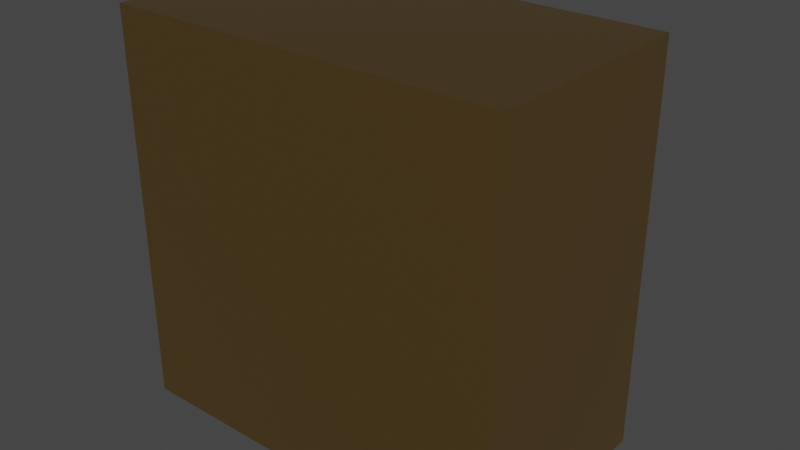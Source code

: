 # Source: Lock.blend  (saved by Blender 3.0.42; exported with 4.5.12 LTS)
import bpy
from mathutils import Matrix  # noqa: F401  (used for matrix-valued properties, if any)

bpy.ops.wm.read_factory_settings(use_empty=True)
scene = bpy.context.scene
scene.name = 'Scene'

# ---- collections
col_collection = bpy.data.collections.new('Collection'); scene.collection.children.link(col_collection)

# ---- materials (node trees are filled in below, after node groups)
mat_lockbody = bpy.data.materials.new('LockBody')
mat_lockbody.use_transparent_shadow = False
mat_lockinside = bpy.data.materials.new('LockInside')
mat_lockinside.use_transparent_shadow = False

# ---- material node trees
mat_lockbody.use_nodes = True; mat_lockbody.node_tree.nodes.clear()
_N = mat_lockbody.node_tree.nodes; _L = mat_lockbody.node_tree.links
n0 = _N.new('ShaderNodeBsdfPrincipled'); n0.name = 'Principled BSDF'; n0.location = (10, 300)
n0.distribution = 'GGX'
n0.subsurface_method = 'RANDOM_WALK_SKIN'
n0.inputs[0].default_value = (0.8, 0.5155, 0.1781, 1.0)
n0.inputs[1].default_value = 1.0
n0.inputs[2].default_value = 0.2638
n0.inputs[3].default_value = 1.45
n0.inputs[27].default_value = (0.0, 0.0, 0.0, 1.0)
n0.inputs[28].default_value = 1.0
n1 = _N.new('ShaderNodeOutputMaterial'); n1.name = 'Material Output'; n1.location = (300, 300)
_L.new(n0.outputs[0], n1.inputs[0])
n1.is_active_output = True
mat_lockinside.use_nodes = True; mat_lockinside.node_tree.nodes.clear()
_N = mat_lockinside.node_tree.nodes; _L = mat_lockinside.node_tree.links
n0 = _N.new('ShaderNodeBsdfPrincipled'); n0.name = 'Principled BSDF'; n0.location = (10, 300)
n0.distribution = 'GGX'
n0.subsurface_method = 'RANDOM_WALK_SKIN'
n0.inputs[0].default_value = (0.0291, 0.0291, 0.0291, 1.0)
n0.inputs[2].default_value = 1.0
n0.inputs[3].default_value = 1.45
n0.inputs[27].default_value = (0.0, 0.0, 0.0, 1.0)
n0.inputs[28].default_value = 1.0
n1 = _N.new('ShaderNodeOutputMaterial'); n1.name = 'Material Output'; n1.location = (300, 300)
_L.new(n0.outputs[0], n1.inputs[0])
n1.is_active_output = True

# ---- world
world_world = bpy.data.worlds.new('World'); scene.world = world_world
world_world.use_nodes = True; world_world.node_tree.nodes.clear()
_N = world_world.node_tree.nodes; _L = world_world.node_tree.links
n0 = _N.new('ShaderNodeOutputWorld'); n0.name = 'World Output'; n0.location = (300, 300)
n1 = _N.new('ShaderNodeBackground'); n1.name = 'Background'; n1.location = (10, 300)
n1.inputs[0].default_value = (0.05088, 0.05088, 0.05088, 1.0)
_L.new(n1.outputs[0], n0.inputs[0])
n0.is_active_output = True
world_world.color = (0.05088, 0.05088, 0.05088)
world_world.use_sun_shadow = False
world_world.sun_shadow_jitter_overblur = 0.0

# ---- meshes
me_cube_003 = bpy.data.meshes.new('Cube.003')
me_cube_003.from_pydata([(0.003427, 0.02436, -0.003537), (-0.003427, 0.02436, -0.003537), (0.004676, 0.02432, 0.002774), (-0.004676, 0.02432, 0.002774), (-0.003427, 0.02436, -0.01019), (0.003427, 0.02436, -0.01019), (-0.025, -0.008249, -0.025), (-0.025, -0.008249, 0.025), (-0.00794, 0.025, -0.01574), (-0.00794, 0.025, 0.01581), (0.025, -0.008249, -0.025), (0.025, -0.008249, 0.025), (0.00794, 0.025, -0.01574), (0.00794, 0.025, 0.01581), (-0.025, -0.008249, -0.0125), (-0.025, -0.008249, 0.0), (-0.025, -0.008249, 0.0125), (0.025, -0.008249, 0.0125), (0.025, -0.008249, 0.0), (0.025, -0.008249, -0.0125), (-0.00891, 0.02504, 0.00804), (-0.00794, 0.025, 0.0), (-0.00794, 0.025, -0.007868), (0.00891, 0.02504, 0.00804), (0.00794, 0.025, 0.0), (0.00794, 0.025, -0.007868), (0.0, -0.008249, -0.025), (0.0, -0.008249, 0.025), (-9.313e-10, 0.025, -0.01574), (-9.313e-10, 0.025, 0.01625), (0.0, -0.008249, -0.0125), (0.0, -0.008249, 0.0), (0.0, -0.008249, 0.0125), (0.004458, 0.0251, 0.01198), (0.005843, 0.02513, 0.008556), (-0.005843, 0.02513, 0.008556), (-1.012e-09, 0.02502, 0.0131), (-0.004676, 0.02504, 0.002774), (-0.003427, 0.025, 0.0), (-0.003427, 0.025, -0.003537), (0.003427, 0.025, -0.003537), (0.004676, 0.02504, 0.002774), (0.003427, 0.025, 0.0), (-0.003427, 0.025, -0.01019), (0.003427, 0.025, -0.007868), (0.003427, 0.025, -0.01019), (-0.003427, 0.025, -0.007868), (-9.313e-10, 0.025, -0.01019), (0.008161, 0.02501, 0.003824), (-0.008161, 0.02501, 0.003824), (0.004458, 0.02426, 0.01198), (-0.004458, 0.02426, 0.01198), (-0.004458, 0.0251, 0.01198), (-2.598e-10, 0.02433, 0.0131), (-0.005843, 0.02423, 0.008556), (0.005843, 0.02423, 0.008556), (0.003427, -0.002599, -0.003537), (-0.003427, -0.002599, -0.003537), (0.003836, -0.002637, 0.002774), (-0.003836, -0.002637, 0.002774), (-0.003427, -0.002599, -0.01019), (0.003427, -0.002599, -0.01019), (0.004458, -0.002696, 0.01086), (-0.004458, -0.002696, 0.01086), (-2.598e-10, -0.002624, 0.01198), (-0.004793, -0.002727, 0.007868), (0.004793, -0.002727, 0.007868), (-0.025, 0.01976, 0.025), (-0.01916, 0.025, 0.02183), (-0.01916, 0.025, -0.02183), (-0.025, 0.01976, -0.025), (0.025, 0.01976, -0.025), (0.01916, 0.025, -0.02183), (0.025, 0.01976, 0.025), (0.01916, 0.025, 0.02183), (-0.01923, 0.02501, 0.01084), (-0.025, 0.01976, 0.0125), (-0.01925, 0.025, 0.0), (-0.025, 0.01976, 0.0), (-0.025, 0.01976, -0.0125), (-0.01923, 0.025, -0.01093), (0.025, 0.01976, 0.0125), (0.01923, 0.02501, 0.01084), (0.025, 0.01976, 0.0), (0.01925, 0.025, 0.0), (0.01923, 0.025, -0.01093), (0.025, 0.01976, -0.0125), (-3.267e-10, 0.025, -0.02175), (0.0, 0.01976, -0.025), (-3.267e-10, 0.025, 0.02175), (0.0, 0.01976, 0.025), (0.003513, 0.02438, 3.725e-09), (-0.003427, 0.02434, -6.112e-10)], [], [(1, 4, 43, 46, 39), (5, 45, 47, 43, 4), (29, 9, 68, 89), (13, 29, 89, 74), (32, 27, 7, 16), (12, 25, 85, 72), (9, 20, 75, 68), (71, 86, 19, 10), (73, 90, 27, 11), (70, 88, 26, 6), (15, 16, 76, 78), (28, 12, 72, 87), (86, 83, 18, 19), (16, 7, 67, 76), (14, 15, 78, 79), (83, 81, 17, 18), (26, 30, 14, 6), (30, 31, 15, 14), (31, 32, 16, 15), (88, 71, 10, 26), (25, 24, 84, 85), (24, 48, 23, 82, 84), (28, 47, 45, 44, 25, 12), (22, 8, 69, 80), (21, 22, 80, 77), (20, 49, 21, 77, 75), (22, 21, 38, 39, 46), (8, 22, 46, 43, 47, 28), (18, 17, 32, 31), (19, 18, 31, 30), (10, 19, 30, 26), (23, 13, 74, 82), (6, 14, 79, 70), (81, 73, 11, 17), (8, 28, 87, 69), (17, 11, 27, 32), (20, 9, 29, 36, 52, 35), (37, 3, 92, 38), (34, 33, 36, 29, 13, 23), (44, 40, 42, 24, 25), (42, 91, 2, 41), (45, 5, 0, 40, 44), (38, 92, 1, 39), (24, 42, 41, 48), (34, 23, 48, 41), (21, 49, 37, 38), (35, 37, 49, 20), (50, 53, 36, 33), (51, 52, 36, 53), (2, 55, 34, 41), (35, 54, 3, 37), (52, 51, 54, 35), (33, 34, 55, 50), (51, 53, 64, 63), (55, 2, 58, 66), (5, 4, 60, 61), (54, 51, 63, 65), (2, 91, 0, 56, 58), (4, 1, 57, 60), (3, 54, 65, 59), (0, 5, 61, 56), (53, 50, 62, 64), (50, 55, 66, 62), (1, 92, 3, 59, 57), (58, 56, 61, 60, 57, 59, 65, 63, 64, 62, 66), (80, 69, 70, 79), (88, 70, 69, 87), (90, 73, 74, 89), (86, 71, 72, 85), (68, 75, 76, 67), (75, 77, 78, 76), (77, 80, 79, 78), (73, 81, 82, 74), (81, 83, 84, 82), (83, 86, 85, 84), (71, 88, 87, 72), (67, 90, 89, 68), (90, 67, 7, 27), (0, 91, 42, 40)])
me_cube_003.polygons.foreach_set('material_index', [0, 0, 0, 0, 0, 0, 0, 0, 0, 0, 0, 0, 0, 0, 0, 0, 0, 0, 0, 0, 0, 0, 0, 0, 0, 0, 0, 0, 0, 0, 0, 0, 0, 0, 0, 0, 0, 0, 0, 0, 0, 0, 0, 0, 0, 0, 0, 0, 0, 0, 0, 0, 0, 1, 1, 1, 1, 1, 1, 1, 1, 1, 1, 1, 1, 0, 0, 0, 0, 0, 0, 0, 0, 0, 0, 0, 0, 0, 0])
_uv = me_cube_003.uv_layers.new(name='UVMap')
_uv.uv.foreach_set('vector', [0.875, 0.5833, 0.875, 0.5833, 0.875, 0.5743, 0.875, 0.5743, 0.875, 0.5743, 0.375, 0.1667, 0.375, 0.1757, 0.5, 0.1757, 0.625, 0.1757, 0.625, 0.1667, 0.5787, 0.375, 0.5787, 0.2963, 0.6091, 0.2659, 0.6087, 0.375, 0.5787, 0.4537, 0.5787, 0.375, 0.6087, 0.375, 0.6091, 0.4841, 0.5625, 0.875, 0.625, 0.875, 0.625, 1.0, 0.5625, 1.0, 0.4213, 0.4537, 0.4607, 0.4537, 0.4453, 0.4843, 0.3909, 0.4841, 0.5787, 0.2963, 0.5393, 0.2963, 0.5542, 0.2666, 0.6091, 0.2659, 0.375, 0.5394, 0.4375, 0.5394, 0.4375, 0.75, 0.375, 0.75, 0.625, 0.5394, 0.75, 0.5394, 0.75, 0.75, 0.625, 0.75, 0.125, 0.5394, 0.25, 0.5394, 0.25, 0.75, 0.125, 0.75, 0.5, 0.0, 0.5625, 0.0, 0.5625, 0.2106, 0.5, 0.2106, 0.4213, 0.375, 0.4213, 0.4537, 0.3909, 0.4841, 0.3913, 0.375, 0.4375, 0.5394, 0.5, 0.5394, 0.5, 0.75, 0.4375, 0.75, 0.5625, 0.0, 0.625, 0.0, 0.625, 0.2106, 0.5625, 0.2106, 0.4375, 0.0, 0.5, 0.0, 0.5, 0.2106, 0.4375, 0.2106, 0.5, 0.5394, 0.5625, 0.5394, 0.5625, 0.75, 0.5, 0.75, 0.375, 0.875, 0.4375, 0.875, 0.4375, 1.0, 0.375, 1.0, 0.4375, 0.875, 0.5, 0.875, 0.5, 1.0, 0.4375, 1.0, 0.5, 0.875, 0.5625, 0.875, 0.5625, 1.0, 0.5, 1.0, 0.25, 0.5394, 0.375, 0.5394, 0.375, 0.75, 0.25, 0.75, 0.4607, 0.4537, 0.5, 0.4537, 0.5, 0.4844, 0.4453, 0.4843, 0.5, 0.4537, 0.5197, 0.4537, 0.5393, 0.4537, 0.5542, 0.4834, 0.5, 0.4844, 0.4213, 0.375, 0.4491, 0.375, 0.4491, 0.409, 0.4607, 0.409, 0.4607, 0.4537, 0.4213, 0.4537, 0.4607, 0.2963, 0.4213, 0.2963, 0.3909, 0.2659, 0.4453, 0.2657, 0.5, 0.2963, 0.4607, 0.2963, 0.4453, 0.2657, 0.5, 0.2656, 0.5393, 0.2963, 0.5197, 0.2963, 0.5, 0.2963, 0.5, 0.2656, 0.5542, 0.2666, 0.4607, 0.2963, 0.5, 0.2963, 0.5, 0.341, 0.4823, 0.341, 0.4607, 0.341, 0.4213, 0.2963, 0.4607, 0.2963, 0.4607, 0.341, 0.4491, 0.341, 0.4491, 0.375, 0.4213, 0.375, 0.5, 0.75, 0.5625, 0.75, 0.5625, 0.875, 0.5, 0.875, 0.4375, 0.75, 0.5, 0.75, 0.5, 0.875, 0.4375, 0.875, 0.375, 0.75, 0.4375, 0.75, 0.4375, 0.875, 0.375, 0.875, 0.5393, 0.4537, 0.5787, 0.4537, 0.6091, 0.4841, 0.5542, 0.4834, 0.375, 0.0, 0.4375, 0.0, 0.4375, 0.2106, 0.375, 0.2106, 0.5625, 0.5394, 0.625, 0.5394, 0.625, 0.75, 0.5625, 0.75, 0.4213, 0.2963, 0.4213, 0.375, 0.3913, 0.375, 0.3909, 0.2659, 0.5625, 0.75, 0.625, 0.75, 0.625, 0.875, 0.5625, 0.875, 0.5393, 0.2963, 0.5787, 0.2963, 0.5787, 0.375, 0.5509, 0.375, 0.5509, 0.341, 0.5393, 0.341, 0.625, 0.5743, 0.625, 0.5833, 0.75, 0.5833, 0.5, 0.341, 0.5393, 0.409, 0.5509, 0.409, 0.5509, 0.375, 0.5787, 0.375, 0.5787, 0.4537, 0.5393, 0.4537, 0.4607, 0.409, 0.4823, 0.409, 0.5, 0.409, 0.5, 0.4537, 0.4607, 0.4537, 0.5, 0.409, 0.25, 0.5833, 0.375, 0.5833, 0.375, 0.5743, 0.125, 0.5743, 0.125, 0.5833, 0.125, 0.5833, 0.125, 0.5743, 0.125, 0.5743, 0.5, 0.341, 0.75, 0.5833, 0.875, 0.5833, 0.875, 0.5743, 0.5, 0.4537, 0.5, 0.409, 0.375, 0.5743, 0.5197, 0.4537, 0.5393, 0.409, 0.5393, 0.4537, 0.5197, 0.4537, 0.375, 0.5743, 0.5, 0.2963, 0.5197, 0.2963, 0.625, 0.5743, 0.5, 0.341, 0.5393, 0.341, 0.625, 0.5743, 0.5197, 0.2963, 0.5393, 0.2963, 0.375, 0.5833, 0.0, 0.0, 0.0, 0.0, 0.375, 0.5743, 0.0, 0.0, 0.0, 0.0, 0.0, 0.0, 0.0, 0.0, 0.375, 0.5833, 0.0, 0.0, 0.5393, 0.409, 0.375, 0.5743, 0.5393, 0.341, 0.0, 0.0, 0.0, 0.0, 0.625, 0.5743, 0.5509, 0.341, 0.0, 0.0, 0.0, 0.0, 0.5393, 0.341, 0.5509, 0.409, 0.5393, 0.409, 0.0, 0.0, 0.0, 0.0, 0.0, 0.0, 0.0, 0.0, 0.0, 0.0, 0.0, 0.0, 0.0, 0.0, 0.375, 0.5833, 0.375, 0.5833, 0.0, 0.0, 0.375, 0.1667, 0.625, 0.1667, 0.625, 0.1667, 0.375, 0.1667, 0.0, 0.0, 0.0, 0.0, 0.0, 0.0, 0.0, 0.0, 0.375, 0.5833, 0.25, 0.5833, 0.125, 0.5833, 0.125, 0.5833, 0.375, 0.5833, 0.875, 0.5833, 0.875, 0.5833, 0.875, 0.5833, 0.875, 0.5833, 0.0, 0.0, 0.0, 0.0, 0.0, 0.0, 0.0, 0.0, 0.125, 0.5833, 0.125, 0.5833, 0.125, 0.5833, 0.125, 0.5833, 0.0, 0.0, 0.375, 0.5833, 0.375, 0.5833, 0.0, 0.0, 0.0, 0.0, 0.0, 0.0, 0.0, 0.0, 0.0, 0.0, 0.875, 0.5833, 0.75, 0.5833, 0.625, 0.5833, 0.625, 0.5833, 0.875, 0.5833, 0.375, 0.5833, 0.125, 0.5833, 0.375, 0.1667, 0.875, 0.5833, 0.875, 0.5833, 0.0, 0.0, 0.0, 0.0, 0.0, 0.0, 0.0, 0.0, 0.0, 0.0, 0.0, 0.0, 0.4453, 0.2657, 0.3909, 0.2659, 0.375, 0.2106, 0.4375, 0.2106, 0.25, 0.5394, 0.125, 0.5394, 0.1542, 0.5, 0.25, 0.5, 0.625, 0.375, 0.625, 0.5, 0.6091, 0.4841, 0.6087, 0.375, 0.4375, 0.5394, 0.375, 0.5394, 0.3909, 0.4841, 0.4453, 0.4843, 0.6091, 0.2659, 0.5542, 0.2666, 0.5625, 0.2106, 0.625, 0.2106, 0.5542, 0.2666, 0.5, 0.2656, 0.5, 0.2106, 0.5625, 0.2106, 0.5, 0.2656, 0.4453, 0.2657, 0.4375, 0.2106, 0.5, 0.2106, 0.625, 0.5394, 0.5625, 0.5394, 0.5542, 0.4834, 0.6091, 0.4841, 0.5625, 0.5394, 0.5, 0.5394, 0.5, 0.4844, 0.5542, 0.4834, 0.5, 0.5394, 0.4375, 0.5394, 0.4453, 0.4843, 0.5, 0.4844, 0.375, 0.5394, 0.25, 0.5394, 0.25, 0.5, 0.3458, 0.5, 0.625, 0.25, 0.625, 0.375, 0.6087, 0.375, 0.6091, 0.2659, 0.75, 0.5394, 0.875, 0.5394, 0.875, 0.75, 0.75, 0.75, 0.125, 0.5833, 0.25, 0.5833, 0.5, 0.409, 0.4823, 0.409])
me_cube_003.materials.append(mat_lockbody)
me_cube_003.materials.append(mat_lockinside)
me_cube_003.use_remesh_fix_poles = True
me_cube_003.use_remesh_preserve_attributes = False
me_cube_003.update()

# ---- objects
ob_cube = bpy.data.objects.new('Cube', me_cube_003)

# ---- transforms, parenting, visibility, modifiers, constraints
ob_cube.location = (0.001326, -0.7536, 0.5527)
ob_cube.scale = (7.295, 7.295, 7.295)

# ---- collection membership
col_collection.objects.link(ob_cube)

# ---- scene / render settings (as saved in the file)
scene.frame_start = 1; scene.frame_end = 45; scene.frame_set(1)
scene.render.engine = 'BLENDER_EEVEE_NEXT'
scene.cycles.sampling_pattern = 'TABULATED_SOBOL'
scene.cycles.use_light_tree = False
scene.view_settings.view_transform = 'Filmic'
bpy.context.view_layer.update()

# ---- added for rendering (the .blend has no active camera and no usable light): camera, sun
cam_auto = bpy.data.cameras.new('AutoCamera')
cam_auto.lens = 50.0
cam_auto.sensor_width = 36.0
cam_auto.clip_end = 1000.0
ob_auto_camera = bpy.data.objects.new('AutoCamera', cam_auto)
scene.collection.objects.link(ob_auto_camera)
ob_auto_camera.location = (0.529108, -1.32535, 0.974964)
ob_auto_camera.rotation_euler = (1.09748, -7.21219e-08, 0.694738)
scene.camera = ob_auto_camera
light_auto_sun = bpy.data.lights.new('AutoSun', 'SUN')
light_auto_sun.energy = 3.0
light_auto_sun.angle = 0.0523599
ob_auto_sun = bpy.data.objects.new('AutoSun', light_auto_sun)
scene.collection.objects.link(ob_auto_sun)
ob_auto_sun.rotation_euler = (0.872665, 0.174533, 0.523599)
bpy.context.view_layer.update()
